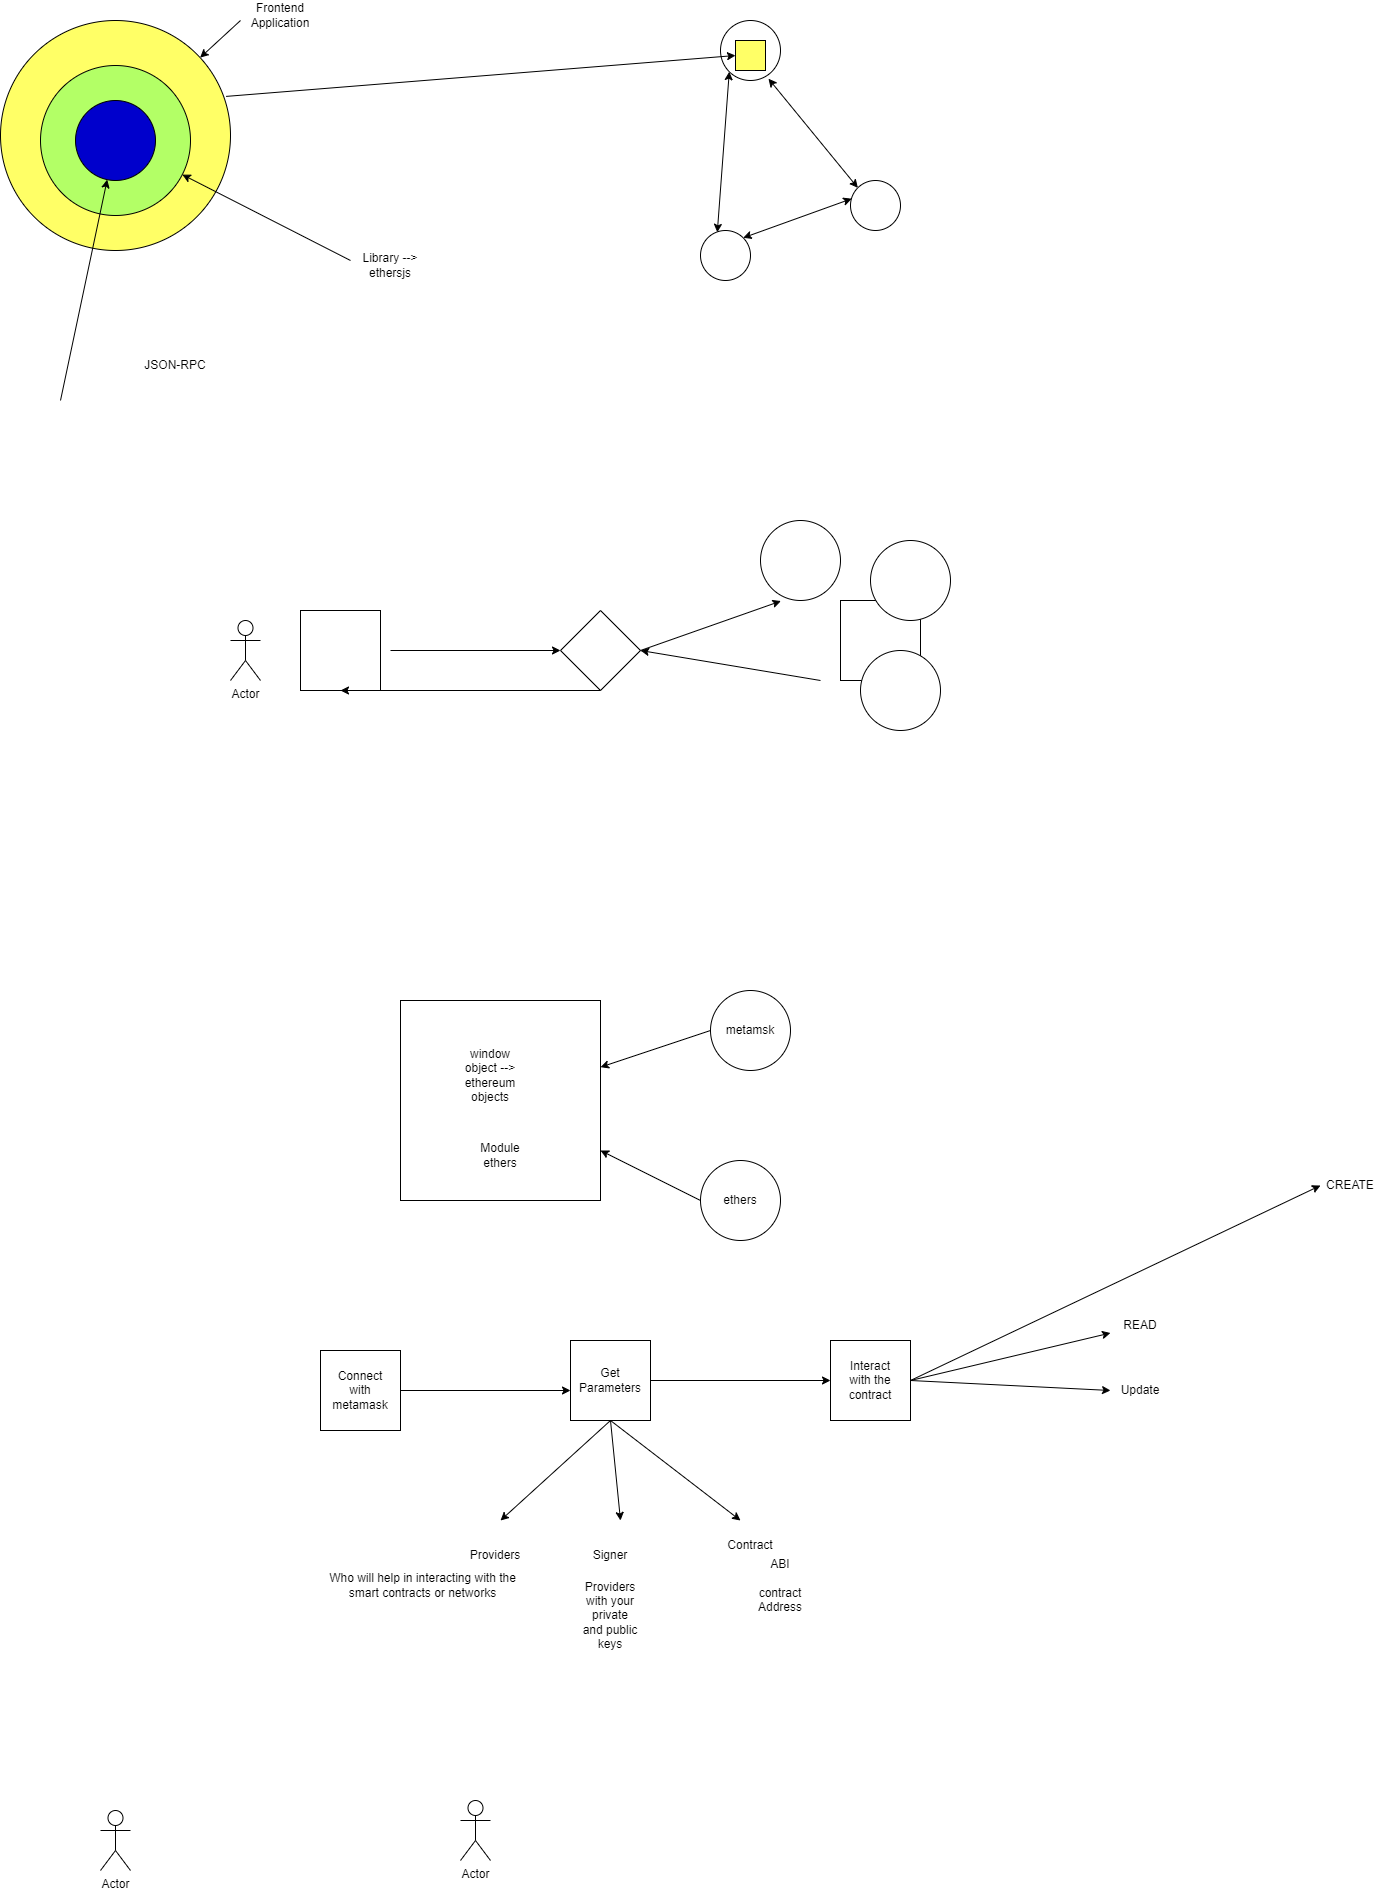

The diagram above was exported from draw.io. Its source (the exported page's mxGraphModel, read from the mxfile embedded in the PNG):
<mxGraphModel dx="2128" dy="1675" grid="1" gridSize="10" guides="1" tooltips="1" connect="1" arrows="1" fold="1" page="1" pageScale="1" pageWidth="850" pageHeight="1100" math="0" shadow="0">
  <root>
    <mxCell id="0" />
    <mxCell id="1" parent="0" />
    <mxCell id="ARn4A-KpyN6OmdpaF9xS-1" value="Actor" style="shape=umlActor;verticalLabelPosition=bottom;verticalAlign=top;html=1;outlineConnect=0;" vertex="1" parent="1">
      <mxGeometry x="110" y="180" width="30" height="60" as="geometry" />
    </mxCell>
    <mxCell id="ARn4A-KpyN6OmdpaF9xS-2" value="" style="whiteSpace=wrap;html=1;aspect=fixed;" vertex="1" parent="1">
      <mxGeometry x="180" y="170" width="80" height="80" as="geometry" />
    </mxCell>
    <mxCell id="ARn4A-KpyN6OmdpaF9xS-3" value="" style="whiteSpace=wrap;html=1;aspect=fixed;" vertex="1" parent="1">
      <mxGeometry x="720" y="160" width="80" height="80" as="geometry" />
    </mxCell>
    <mxCell id="ARn4A-KpyN6OmdpaF9xS-4" value="" style="ellipse;whiteSpace=wrap;html=1;aspect=fixed;" vertex="1" parent="1">
      <mxGeometry x="640" y="80" width="80" height="80" as="geometry" />
    </mxCell>
    <mxCell id="ARn4A-KpyN6OmdpaF9xS-5" value="" style="ellipse;whiteSpace=wrap;html=1;aspect=fixed;" vertex="1" parent="1">
      <mxGeometry x="740" y="210" width="80" height="80" as="geometry" />
    </mxCell>
    <mxCell id="ARn4A-KpyN6OmdpaF9xS-6" value="" style="ellipse;whiteSpace=wrap;html=1;aspect=fixed;" vertex="1" parent="1">
      <mxGeometry x="750" y="100" width="80" height="80" as="geometry" />
    </mxCell>
    <mxCell id="ARn4A-KpyN6OmdpaF9xS-7" value="" style="endArrow=classic;html=1;rounded=0;" edge="1" parent="1">
      <mxGeometry width="50" height="50" relative="1" as="geometry">
        <mxPoint x="270" y="210" as="sourcePoint" />
        <mxPoint x="440" y="210" as="targetPoint" />
      </mxGeometry>
    </mxCell>
    <mxCell id="ARn4A-KpyN6OmdpaF9xS-8" value="" style="rhombus;whiteSpace=wrap;html=1;" vertex="1" parent="1">
      <mxGeometry x="440" y="170" width="80" height="80" as="geometry" />
    </mxCell>
    <mxCell id="ARn4A-KpyN6OmdpaF9xS-9" value="" style="endArrow=classic;html=1;rounded=0;exitX=1;exitY=0.5;exitDx=0;exitDy=0;entryX=0.255;entryY=1.007;entryDx=0;entryDy=0;entryPerimeter=0;" edge="1" parent="1" source="ARn4A-KpyN6OmdpaF9xS-8" target="ARn4A-KpyN6OmdpaF9xS-4">
      <mxGeometry width="50" height="50" relative="1" as="geometry">
        <mxPoint x="710" y="260" as="sourcePoint" />
        <mxPoint x="760" y="210" as="targetPoint" />
      </mxGeometry>
    </mxCell>
    <mxCell id="ARn4A-KpyN6OmdpaF9xS-10" value="" style="endArrow=classic;html=1;rounded=0;entryX=1;entryY=0.5;entryDx=0;entryDy=0;" edge="1" parent="1" target="ARn4A-KpyN6OmdpaF9xS-8">
      <mxGeometry width="50" height="50" relative="1" as="geometry">
        <mxPoint x="700" y="240" as="sourcePoint" />
        <mxPoint x="790" y="280" as="targetPoint" />
      </mxGeometry>
    </mxCell>
    <mxCell id="ARn4A-KpyN6OmdpaF9xS-11" value="" style="endArrow=classic;html=1;rounded=0;exitX=0.5;exitY=1;exitDx=0;exitDy=0;entryX=0.5;entryY=1;entryDx=0;entryDy=0;" edge="1" parent="1" source="ARn4A-KpyN6OmdpaF9xS-8" target="ARn4A-KpyN6OmdpaF9xS-2">
      <mxGeometry width="50" height="50" relative="1" as="geometry">
        <mxPoint x="420" y="360" as="sourcePoint" />
        <mxPoint x="470" y="310" as="targetPoint" />
      </mxGeometry>
    </mxCell>
    <mxCell id="ARn4A-KpyN6OmdpaF9xS-12" value="" style="ellipse;whiteSpace=wrap;html=1;aspect=fixed;" vertex="1" parent="1">
      <mxGeometry x="590" y="550" width="80" height="80" as="geometry" />
    </mxCell>
    <mxCell id="ARn4A-KpyN6OmdpaF9xS-13" value="" style="whiteSpace=wrap;html=1;aspect=fixed;" vertex="1" parent="1">
      <mxGeometry x="280" y="560" width="200" height="200" as="geometry" />
    </mxCell>
    <mxCell id="ARn4A-KpyN6OmdpaF9xS-14" value="" style="endArrow=classic;html=1;rounded=0;exitX=0;exitY=0.5;exitDx=0;exitDy=0;" edge="1" parent="1" source="ARn4A-KpyN6OmdpaF9xS-12" target="ARn4A-KpyN6OmdpaF9xS-13">
      <mxGeometry width="50" height="50" relative="1" as="geometry">
        <mxPoint x="640" y="550" as="sourcePoint" />
        <mxPoint x="690" y="500" as="targetPoint" />
      </mxGeometry>
    </mxCell>
    <mxCell id="ARn4A-KpyN6OmdpaF9xS-15" value="window object --&amp;gt; ethereum objects" style="text;html=1;strokeColor=none;fillColor=none;align=center;verticalAlign=middle;whiteSpace=wrap;rounded=0;" vertex="1" parent="1">
      <mxGeometry x="340" y="620" width="60" height="30" as="geometry" />
    </mxCell>
    <mxCell id="ARn4A-KpyN6OmdpaF9xS-16" value="metamsk" style="text;html=1;strokeColor=none;fillColor=none;align=center;verticalAlign=middle;whiteSpace=wrap;rounded=0;" vertex="1" parent="1">
      <mxGeometry x="600" y="575" width="60" height="30" as="geometry" />
    </mxCell>
    <mxCell id="ARn4A-KpyN6OmdpaF9xS-17" value="" style="whiteSpace=wrap;html=1;aspect=fixed;" vertex="1" parent="1">
      <mxGeometry x="200" y="910" width="80" height="80" as="geometry" />
    </mxCell>
    <mxCell id="ARn4A-KpyN6OmdpaF9xS-18" value="Connect with metamask" style="text;html=1;strokeColor=none;fillColor=none;align=center;verticalAlign=middle;whiteSpace=wrap;rounded=0;" vertex="1" parent="1">
      <mxGeometry x="210" y="935" width="60" height="30" as="geometry" />
    </mxCell>
    <mxCell id="ARn4A-KpyN6OmdpaF9xS-19" value="" style="endArrow=classic;html=1;rounded=0;exitX=1;exitY=0.5;exitDx=0;exitDy=0;" edge="1" parent="1" source="ARn4A-KpyN6OmdpaF9xS-17">
      <mxGeometry width="50" height="50" relative="1" as="geometry">
        <mxPoint x="300" y="950" as="sourcePoint" />
        <mxPoint x="450" y="950" as="targetPoint" />
      </mxGeometry>
    </mxCell>
    <mxCell id="ARn4A-KpyN6OmdpaF9xS-20" value="" style="whiteSpace=wrap;html=1;aspect=fixed;" vertex="1" parent="1">
      <mxGeometry x="450" y="900" width="80" height="80" as="geometry" />
    </mxCell>
    <mxCell id="ARn4A-KpyN6OmdpaF9xS-21" value="Get Parameters" style="text;html=1;strokeColor=none;fillColor=none;align=center;verticalAlign=middle;whiteSpace=wrap;rounded=0;" vertex="1" parent="1">
      <mxGeometry x="460" y="925" width="60" height="30" as="geometry" />
    </mxCell>
    <mxCell id="ARn4A-KpyN6OmdpaF9xS-22" value="" style="endArrow=classic;html=1;rounded=0;exitX=1;exitY=0.5;exitDx=0;exitDy=0;" edge="1" parent="1" source="ARn4A-KpyN6OmdpaF9xS-20">
      <mxGeometry width="50" height="50" relative="1" as="geometry">
        <mxPoint x="660" y="930" as="sourcePoint" />
        <mxPoint x="710" y="940" as="targetPoint" />
      </mxGeometry>
    </mxCell>
    <mxCell id="ARn4A-KpyN6OmdpaF9xS-23" value="" style="whiteSpace=wrap;html=1;aspect=fixed;" vertex="1" parent="1">
      <mxGeometry x="710" y="900" width="80" height="80" as="geometry" />
    </mxCell>
    <mxCell id="ARn4A-KpyN6OmdpaF9xS-24" value="Interact with the contract" style="text;html=1;strokeColor=none;fillColor=none;align=center;verticalAlign=middle;whiteSpace=wrap;rounded=0;" vertex="1" parent="1">
      <mxGeometry x="720" y="925" width="60" height="30" as="geometry" />
    </mxCell>
    <mxCell id="ARn4A-KpyN6OmdpaF9xS-25" value="" style="endArrow=classic;html=1;rounded=0;exitX=0.5;exitY=1;exitDx=0;exitDy=0;" edge="1" parent="1">
      <mxGeometry width="50" height="50" relative="1" as="geometry">
        <mxPoint x="490" y="980" as="sourcePoint" />
        <mxPoint x="380" y="1080" as="targetPoint" />
      </mxGeometry>
    </mxCell>
    <mxCell id="ARn4A-KpyN6OmdpaF9xS-26" value="" style="endArrow=classic;html=1;rounded=0;" edge="1" parent="1">
      <mxGeometry width="50" height="50" relative="1" as="geometry">
        <mxPoint x="490" y="980" as="sourcePoint" />
        <mxPoint x="500" y="1080" as="targetPoint" />
      </mxGeometry>
    </mxCell>
    <mxCell id="ARn4A-KpyN6OmdpaF9xS-27" value="" style="endArrow=classic;html=1;rounded=0;exitX=0.5;exitY=1;exitDx=0;exitDy=0;" edge="1" parent="1">
      <mxGeometry width="50" height="50" relative="1" as="geometry">
        <mxPoint x="490" y="980" as="sourcePoint" />
        <mxPoint x="620" y="1080" as="targetPoint" />
      </mxGeometry>
    </mxCell>
    <mxCell id="ARn4A-KpyN6OmdpaF9xS-28" value="Providers" style="text;html=1;strokeColor=none;fillColor=none;align=center;verticalAlign=middle;whiteSpace=wrap;rounded=0;" vertex="1" parent="1">
      <mxGeometry x="345" y="1100" width="60" height="30" as="geometry" />
    </mxCell>
    <mxCell id="ARn4A-KpyN6OmdpaF9xS-29" value="Signer" style="text;html=1;strokeColor=none;fillColor=none;align=center;verticalAlign=middle;whiteSpace=wrap;rounded=0;" vertex="1" parent="1">
      <mxGeometry x="460" y="1100" width="60" height="30" as="geometry" />
    </mxCell>
    <mxCell id="ARn4A-KpyN6OmdpaF9xS-30" value="Contract" style="text;html=1;strokeColor=none;fillColor=none;align=center;verticalAlign=middle;whiteSpace=wrap;rounded=0;" vertex="1" parent="1">
      <mxGeometry x="600" y="1090" width="60" height="30" as="geometry" />
    </mxCell>
    <mxCell id="ARn4A-KpyN6OmdpaF9xS-31" value="Who will help in interacting with the smart contracts or networks" style="text;html=1;strokeColor=none;fillColor=none;align=center;verticalAlign=middle;whiteSpace=wrap;rounded=0;" vertex="1" parent="1">
      <mxGeometry x="200" y="1130" width="205" height="30" as="geometry" />
    </mxCell>
    <mxCell id="ARn4A-KpyN6OmdpaF9xS-32" value="Providers with your private and public keys" style="text;html=1;strokeColor=none;fillColor=none;align=center;verticalAlign=middle;whiteSpace=wrap;rounded=0;" vertex="1" parent="1">
      <mxGeometry x="460" y="1160" width="60" height="30" as="geometry" />
    </mxCell>
    <mxCell id="ARn4A-KpyN6OmdpaF9xS-33" value="Actor" style="shape=umlActor;verticalLabelPosition=bottom;verticalAlign=top;html=1;outlineConnect=0;" vertex="1" parent="1">
      <mxGeometry x="-20" y="1370" width="30" height="60" as="geometry" />
    </mxCell>
    <mxCell id="ARn4A-KpyN6OmdpaF9xS-34" value="Actor" style="shape=umlActor;verticalLabelPosition=bottom;verticalAlign=top;html=1;outlineConnect=0;" vertex="1" parent="1">
      <mxGeometry x="340" y="1360" width="30" height="60" as="geometry" />
    </mxCell>
    <mxCell id="ARn4A-KpyN6OmdpaF9xS-35" value="ABI&lt;br&gt;&lt;br&gt;contract Address" style="text;html=1;strokeColor=none;fillColor=none;align=center;verticalAlign=middle;whiteSpace=wrap;rounded=0;" vertex="1" parent="1">
      <mxGeometry x="630" y="1130" width="60" height="30" as="geometry" />
    </mxCell>
    <mxCell id="ARn4A-KpyN6OmdpaF9xS-37" value="" style="ellipse;whiteSpace=wrap;html=1;aspect=fixed;" vertex="1" parent="1">
      <mxGeometry x="580" y="720" width="80" height="80" as="geometry" />
    </mxCell>
    <mxCell id="ARn4A-KpyN6OmdpaF9xS-38" value="ethers" style="text;html=1;strokeColor=none;fillColor=none;align=center;verticalAlign=middle;whiteSpace=wrap;rounded=0;" vertex="1" parent="1">
      <mxGeometry x="590" y="745" width="60" height="30" as="geometry" />
    </mxCell>
    <mxCell id="ARn4A-KpyN6OmdpaF9xS-39" value="" style="endArrow=classic;html=1;rounded=0;exitX=0;exitY=0.5;exitDx=0;exitDy=0;" edge="1" parent="1" source="ARn4A-KpyN6OmdpaF9xS-37" target="ARn4A-KpyN6OmdpaF9xS-13">
      <mxGeometry width="50" height="50" relative="1" as="geometry">
        <mxPoint x="470" y="820" as="sourcePoint" />
        <mxPoint x="520" y="770" as="targetPoint" />
      </mxGeometry>
    </mxCell>
    <mxCell id="ARn4A-KpyN6OmdpaF9xS-40" value="Module ethers" style="text;html=1;strokeColor=none;fillColor=none;align=center;verticalAlign=middle;whiteSpace=wrap;rounded=0;" vertex="1" parent="1">
      <mxGeometry x="350" y="700" width="60" height="30" as="geometry" />
    </mxCell>
    <mxCell id="ARn4A-KpyN6OmdpaF9xS-41" value="" style="ellipse;whiteSpace=wrap;html=1;aspect=fixed;fillColor=#FFFF66;" vertex="1" parent="1">
      <mxGeometry x="-120" y="-420" width="230" height="230" as="geometry" />
    </mxCell>
    <mxCell id="ARn4A-KpyN6OmdpaF9xS-42" value="" style="ellipse;whiteSpace=wrap;html=1;aspect=fixed;fillColor=#B3FF66;" vertex="1" parent="1">
      <mxGeometry x="-80" y="-375" width="150" height="150" as="geometry" />
    </mxCell>
    <mxCell id="ARn4A-KpyN6OmdpaF9xS-43" value="" style="ellipse;whiteSpace=wrap;html=1;aspect=fixed;fillColor=#0000CC;" vertex="1" parent="1">
      <mxGeometry x="-45" y="-340" width="80" height="80" as="geometry" />
    </mxCell>
    <mxCell id="ARn4A-KpyN6OmdpaF9xS-44" value="" style="ellipse;whiteSpace=wrap;html=1;aspect=fixed;" vertex="1" parent="1">
      <mxGeometry x="600" y="-420" width="60" height="60" as="geometry" />
    </mxCell>
    <mxCell id="ARn4A-KpyN6OmdpaF9xS-45" value="" style="ellipse;whiteSpace=wrap;html=1;aspect=fixed;" vertex="1" parent="1">
      <mxGeometry x="730" y="-260" width="50" height="50" as="geometry" />
    </mxCell>
    <mxCell id="ARn4A-KpyN6OmdpaF9xS-46" value="" style="ellipse;whiteSpace=wrap;html=1;aspect=fixed;" vertex="1" parent="1">
      <mxGeometry x="580" y="-210" width="50" height="50" as="geometry" />
    </mxCell>
    <mxCell id="ARn4A-KpyN6OmdpaF9xS-47" value="" style="endArrow=classic;startArrow=classic;html=1;rounded=0;entryX=0.8;entryY=0.97;entryDx=0;entryDy=0;entryPerimeter=0;exitX=0;exitY=0;exitDx=0;exitDy=0;" edge="1" parent="1" source="ARn4A-KpyN6OmdpaF9xS-45" target="ARn4A-KpyN6OmdpaF9xS-44">
      <mxGeometry width="50" height="50" relative="1" as="geometry">
        <mxPoint x="740" y="-300" as="sourcePoint" />
        <mxPoint x="790" y="-350" as="targetPoint" />
      </mxGeometry>
    </mxCell>
    <mxCell id="ARn4A-KpyN6OmdpaF9xS-48" value="" style="endArrow=classic;startArrow=classic;html=1;rounded=0;entryX=0;entryY=1;entryDx=0;entryDy=0;exitX=0.336;exitY=0.036;exitDx=0;exitDy=0;exitPerimeter=0;" edge="1" parent="1" source="ARn4A-KpyN6OmdpaF9xS-46" target="ARn4A-KpyN6OmdpaF9xS-44">
      <mxGeometry width="50" height="50" relative="1" as="geometry">
        <mxPoint x="450" y="-250" as="sourcePoint" />
        <mxPoint x="500" y="-300" as="targetPoint" />
      </mxGeometry>
    </mxCell>
    <mxCell id="ARn4A-KpyN6OmdpaF9xS-49" value="" style="endArrow=classic;startArrow=classic;html=1;rounded=0;exitX=1;exitY=0;exitDx=0;exitDy=0;entryX=0.024;entryY=0.364;entryDx=0;entryDy=0;entryPerimeter=0;" edge="1" parent="1" source="ARn4A-KpyN6OmdpaF9xS-46" target="ARn4A-KpyN6OmdpaF9xS-45">
      <mxGeometry width="50" height="50" relative="1" as="geometry">
        <mxPoint x="650" y="-210" as="sourcePoint" />
        <mxPoint x="700" y="-260" as="targetPoint" />
      </mxGeometry>
    </mxCell>
    <mxCell id="ARn4A-KpyN6OmdpaF9xS-50" value="" style="endArrow=classic;html=1;rounded=0;" edge="1" parent="1" target="ARn4A-KpyN6OmdpaF9xS-41">
      <mxGeometry width="50" height="50" relative="1" as="geometry">
        <mxPoint x="120" y="-420" as="sourcePoint" />
        <mxPoint x="170" y="-470" as="targetPoint" />
      </mxGeometry>
    </mxCell>
    <mxCell id="ARn4A-KpyN6OmdpaF9xS-51" value="Frontend Application" style="text;html=1;strokeColor=none;fillColor=none;align=center;verticalAlign=middle;whiteSpace=wrap;rounded=0;" vertex="1" parent="1">
      <mxGeometry x="130" y="-440" width="60" height="30" as="geometry" />
    </mxCell>
    <mxCell id="ARn4A-KpyN6OmdpaF9xS-52" value="" style="endArrow=classic;html=1;rounded=0;exitX=0.981;exitY=0.33;exitDx=0;exitDy=0;exitPerimeter=0;entryX=0;entryY=0.5;entryDx=0;entryDy=0;" edge="1" parent="1" source="ARn4A-KpyN6OmdpaF9xS-41" target="ARn4A-KpyN6OmdpaF9xS-53">
      <mxGeometry width="50" height="50" relative="1" as="geometry">
        <mxPoint x="310" y="-340" as="sourcePoint" />
        <mxPoint x="550" y="-370" as="targetPoint" />
      </mxGeometry>
    </mxCell>
    <mxCell id="ARn4A-KpyN6OmdpaF9xS-53" value="" style="whiteSpace=wrap;html=1;aspect=fixed;fillColor=#FFFF66;" vertex="1" parent="1">
      <mxGeometry x="615" y="-400" width="30" height="30" as="geometry" />
    </mxCell>
    <mxCell id="ARn4A-KpyN6OmdpaF9xS-54" value="" style="endArrow=classic;html=1;rounded=0;" edge="1" parent="1" target="ARn4A-KpyN6OmdpaF9xS-42">
      <mxGeometry width="50" height="50" relative="1" as="geometry">
        <mxPoint x="230" y="-180" as="sourcePoint" />
        <mxPoint x="280" y="-230" as="targetPoint" />
      </mxGeometry>
    </mxCell>
    <mxCell id="ARn4A-KpyN6OmdpaF9xS-55" value="Library --&amp;gt; ethersjs" style="text;html=1;strokeColor=none;fillColor=none;align=center;verticalAlign=middle;whiteSpace=wrap;rounded=0;" vertex="1" parent="1">
      <mxGeometry x="240" y="-190" width="60" height="30" as="geometry" />
    </mxCell>
    <mxCell id="ARn4A-KpyN6OmdpaF9xS-56" value="" style="endArrow=classic;html=1;rounded=0;" edge="1" parent="1" target="ARn4A-KpyN6OmdpaF9xS-43">
      <mxGeometry width="50" height="50" relative="1" as="geometry">
        <mxPoint x="-60" y="-40" as="sourcePoint" />
        <mxPoint x="-10" y="-90" as="targetPoint" />
      </mxGeometry>
    </mxCell>
    <mxCell id="ARn4A-KpyN6OmdpaF9xS-57" value="JSON-RPC" style="text;html=1;strokeColor=none;fillColor=none;align=center;verticalAlign=middle;whiteSpace=wrap;rounded=0;" vertex="1" parent="1">
      <mxGeometry x="-20" y="-90" width="150" height="30" as="geometry" />
    </mxCell>
    <mxCell id="ARn4A-KpyN6OmdpaF9xS-58" value="" style="endArrow=classic;html=1;rounded=0;exitX=1;exitY=0.5;exitDx=0;exitDy=0;entryX=0;entryY=0.5;entryDx=0;entryDy=0;" edge="1" parent="1" source="ARn4A-KpyN6OmdpaF9xS-23" target="ARn4A-KpyN6OmdpaF9xS-59">
      <mxGeometry width="50" height="50" relative="1" as="geometry">
        <mxPoint x="920" y="890" as="sourcePoint" />
        <mxPoint x="970" y="840" as="targetPoint" />
      </mxGeometry>
    </mxCell>
    <mxCell id="ARn4A-KpyN6OmdpaF9xS-59" value="CREATE" style="text;html=1;strokeColor=none;fillColor=none;align=center;verticalAlign=middle;whiteSpace=wrap;rounded=0;" vertex="1" parent="1">
      <mxGeometry x="1200" y="730" width="60" height="30" as="geometry" />
    </mxCell>
    <mxCell id="ARn4A-KpyN6OmdpaF9xS-60" value="READ" style="text;html=1;strokeColor=none;fillColor=none;align=center;verticalAlign=middle;whiteSpace=wrap;rounded=0;" vertex="1" parent="1">
      <mxGeometry x="990" y="870" width="60" height="30" as="geometry" />
    </mxCell>
    <mxCell id="ARn4A-KpyN6OmdpaF9xS-61" value="Update" style="text;html=1;strokeColor=none;fillColor=none;align=center;verticalAlign=middle;whiteSpace=wrap;rounded=0;" vertex="1" parent="1">
      <mxGeometry x="990" y="935" width="60" height="30" as="geometry" />
    </mxCell>
    <mxCell id="ARn4A-KpyN6OmdpaF9xS-62" value="" style="endArrow=classic;html=1;rounded=0;exitX=1;exitY=0.5;exitDx=0;exitDy=0;entryX=0;entryY=0.75;entryDx=0;entryDy=0;" edge="1" parent="1" source="ARn4A-KpyN6OmdpaF9xS-23" target="ARn4A-KpyN6OmdpaF9xS-60">
      <mxGeometry width="50" height="50" relative="1" as="geometry">
        <mxPoint x="990" y="1050" as="sourcePoint" />
        <mxPoint x="1040" y="1000" as="targetPoint" />
      </mxGeometry>
    </mxCell>
    <mxCell id="ARn4A-KpyN6OmdpaF9xS-63" value="" style="endArrow=classic;html=1;rounded=0;exitX=1;exitY=0.5;exitDx=0;exitDy=0;entryX=0;entryY=0.5;entryDx=0;entryDy=0;" edge="1" parent="1" source="ARn4A-KpyN6OmdpaF9xS-23" target="ARn4A-KpyN6OmdpaF9xS-61">
      <mxGeometry width="50" height="50" relative="1" as="geometry">
        <mxPoint x="980" y="1040" as="sourcePoint" />
        <mxPoint x="1030" y="990" as="targetPoint" />
      </mxGeometry>
    </mxCell>
  </root>
</mxGraphModel>